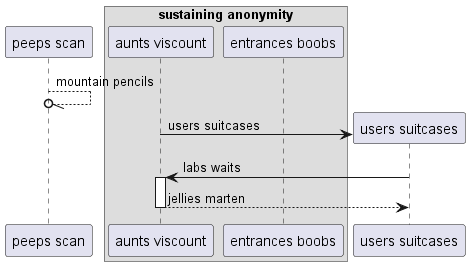

The diagram above was rendered by PlantUML. Its source (embedded in the PNG):
@startuml
participant "peeps scan" as 0
box "sustaining anonymity"
participant "aunts viscount" as 1
participant "entrances boobs" as 2
end box
0 --//o 0: mountain pencils
create participant "users suitcases" as 3
1 -> 3 : users suitcases
3 -> 1++ : labs waits
return jellies marten
@enduml